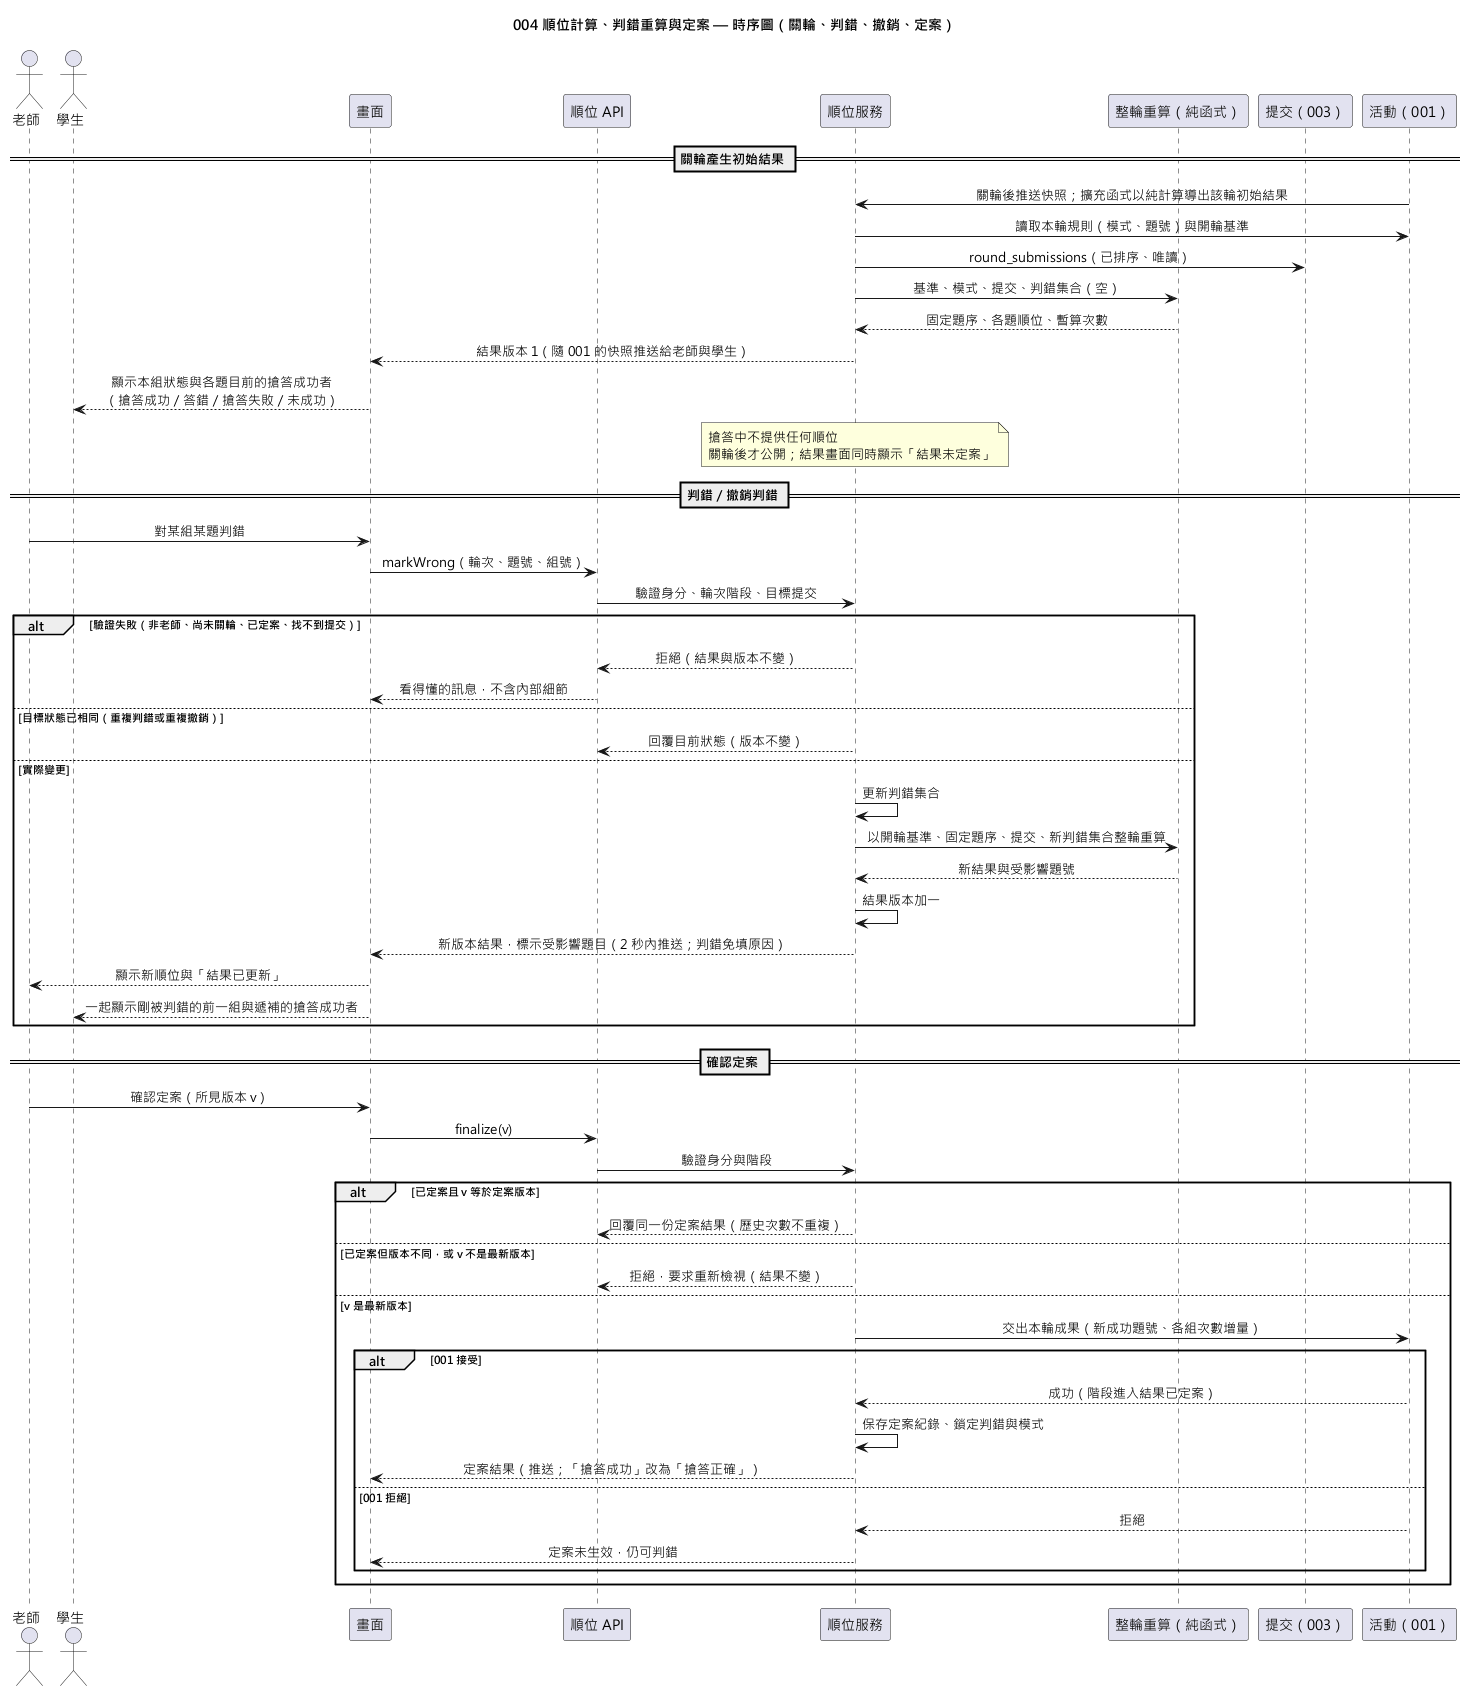

The diagram above was rendered by PlantUML. Its source (embedded in the PNG):
@startuml 004-ranking-review-sequence
skinparam defaultFontName "Microsoft JhengHei"
skinparam sequenceMessageAlign center
title 004 順位計算、判錯重算與定案 — 時序圖（關輪、判錯、撤銷、定案）

actor "老師" as T
actor "學生" as S
participant "畫面" as UI
participant "順位 API" as API
participant "順位服務" as R
participant "整輪重算（純函式）" as C
participant "提交（003）" as SUB
participant "活動（001）" as A

== 關輪產生初始結果 ==
A -> R : 關輪後推送快照；擴充函式以純計算導出該輪初始結果
R -> A : 讀取本輪規則（模式、題號）與開輪基準
R -> SUB : round_submissions（已排序、唯讀）
R -> C : 基準、模式、提交、判錯集合（空）
C --> R : 固定題序、各題順位、暫算次數
R --> UI : 結果版本 1（隨 001 的快照推送給老師與學生）
UI --> S : 顯示本組狀態與各題目前的搶答成功者\n（搶答成功／答錯／搶答失敗／未成功）
note over R : 搶答中不提供任何順位\n關輪後才公開；結果畫面同時顯示「結果未定案」

== 判錯／撤銷判錯 ==
T -> UI : 對某組某題判錯
UI -> API : markWrong（輪次、題號、組號）
API -> R : 驗證身分、輪次階段、目標提交
alt 驗證失敗（非老師、尚未關輪、已定案、找不到提交）
  R --> API : 拒絕（結果與版本不變）
  API --> UI : 看得懂的訊息，不含內部細節
else 目標狀態已相同（重複判錯或重複撤銷）
  R --> API : 回覆目前狀態（版本不變）
else 實際變更
  R -> R : 更新判錯集合
  R -> C : 以開輪基準、固定題序、提交、新判錯集合整輪重算
  C --> R : 新結果與受影響題號
  R -> R : 結果版本加一
  R --> UI : 新版本結果，標示受影響題目（2 秒內推送；判錯免填原因）
  UI --> T : 顯示新順位與「結果已更新」
  UI --> S : 一起顯示剛被判錯的前一組與遞補的搶答成功者
end

== 確認定案 ==
T -> UI : 確認定案（所見版本 v）
UI -> API : finalize(v)
API -> R : 驗證身分與階段
alt 已定案且 v 等於定案版本
  R --> API : 回覆同一份定案結果（歷史次數不重複）
else 已定案但版本不同，或 v 不是最新版本
  R --> API : 拒絕，要求重新檢視（結果不變）
else v 是最新版本
  R -> A : 交出本輪成果（新成功題號、各組次數增量）
  alt 001 接受
    A --> R : 成功（階段進入結果已定案）
    R -> R : 保存定案紀錄、鎖定判錯與模式
    R --> UI : 定案結果（推送；「搶答成功」改為「搶答正確」）
  else 001 拒絕
    A --> R : 拒絕
    R --> UI : 定案未生效，仍可判錯
  end
end
@enduml